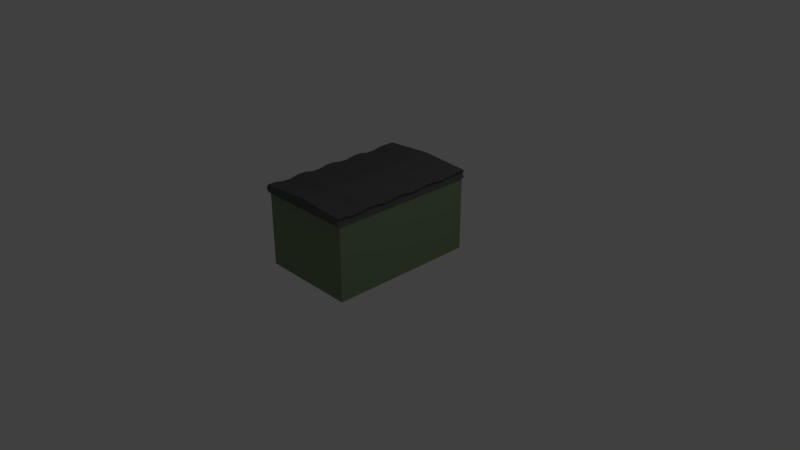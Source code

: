 # Source: Poubelle.blend  (saved by Blender 2.79.0; exported with 4.5.12 LTS)
import bpy
from mathutils import Matrix  # noqa: F401  (used for matrix-valued properties, if any)

bpy.ops.wm.read_factory_settings(use_empty=True)
scene = bpy.context.scene
scene.name = 'Scene'

# ---- collections
col_collection_1 = bpy.data.collections.new('Collection 1'); scene.collection.children.link(col_collection_1)

# ---- materials (node trees are filled in below, after node groups)
mat_material_001 = bpy.data.materials.new('Material.001')
mat_material_001.alpha_threshold = 0.0
mat_material_001.use_transparent_shadow = False
mat_material_001.diffuse_color = (0.1065, 0.1065, 0.1065, 1.0)
mat_material_001.roughness = 0.5
mat_material = bpy.data.materials.new('Material')
mat_material.alpha_threshold = 0.0
mat_material.use_transparent_shadow = False
mat_material.diffuse_color = (0.2027, 0.281, 0.1606, 1.0)
mat_material.roughness = 0.5
mat_material.line_color = (0.0, 0.0, 0.0, 1.0)

# ---- material node trees

# ---- world
world_world = bpy.data.worlds.new('World'); scene.world = world_world
world_world.color = (0.05088, 0.05088, 0.05088)
world_world.use_sun_shadow = False
world_world.sun_shadow_jitter_overblur = 0.0
world_world.cycles.sampling_method = 'MANUAL'

# ---- cameras
cam_camera = bpy.data.cameras.new('Camera')
cam_camera.clip_end = 100.0
cam_camera.lens = 35.0
cam_camera.sensor_width = 32.0
cam_camera.sensor_height = 18.0
cam_camera.ortho_scale = 7.314
cam_camera.dof.focus_distance = 0.0
cam_camera.dof.aperture_fstop = 128.0

# ---- lights
light_lamp = bpy.data.lights.new('Lamp', 'POINT')
light_lamp.transmission_factor = 0.0
light_lamp.cutoff_distance = 30.0
light_lamp.energy = 100.0
light_lamp.shadow_buffer_clip_start = 1.001
light_lamp.shadow_soft_size = 0.1
light_lamp.shadow_maximum_resolution = 0.006
light_lamp.use_absolute_resolution = True

# ---- meshes
me_cube_001 = bpy.data.meshes.new('Cube.001')
me_cube_001.from_pydata([(-1.0, -1.0, -1.0), (-1.0, -1.0, 1.0), (-1.0, 1.0, -1.0), (-1.0, 1.0, 1.0), (1.0, -1.0, -1.0), (1.0, -1.0, 1.0), (1.0, 1.0, -1.0), (1.0, 1.0, 1.0), (-1.0, 0.7778, -1.0), (-1.0, 0.5556, -1.0), (-1.0, 0.3333, -1.0), (-1.0, 0.1111, -1.0), (-1.0, -0.1111, -1.0), (-1.0, -0.3333, -1.0), (-1.0, -0.5556, -1.0), (-1.0, -0.7778, -1.0), (-1.0, -0.7778, 0.5533), (-1.0, -0.5556, 1.0), (-1.0, -0.3333, 0.5533), (-1.0, -0.1111, 1.0), (-1.0, 0.1111, 0.5533), (-1.0, 0.3333, 1.0), (-1.0, 0.5556, 0.5533), (-1.0, 0.7778, 1.0), (1.0, -0.7778, -1.0), (1.0, -0.5556, -1.0), (1.0, -0.3333, -1.0), (1.0, -0.1111, -1.0), (1.0, 0.1111, -1.0), (1.0, 0.3333, -1.0), (1.0, 0.5556, -1.0), (1.0, 0.7778, -1.0), (1.0, 0.7778, 1.0), (1.0, 0.5556, 0.5533), (1.0, 0.3333, 1.0), (1.0, 0.1111, 0.5533), (1.0, -0.1111, 1.0), (1.0, -0.3333, 0.5533), (1.0, -0.5556, 1.0), (1.0, -0.7778, 0.5533), (-1.041, -1.0, 0.0), (-1.041, 1.0, 0.0), (0.9583, 1.0, 0.0), (0.9583, -1.0, 0.0), (0.9583, 0.7778, 0.0), (0.9583, 0.5556, 0.0), (0.9583, 0.3333, 0.0), (0.9583, 0.1111, 0.0), (0.9583, -0.1111, 0.0), (0.9583, -0.3333, 0.0), (0.9583, -0.5556, 0.0), (0.9583, -0.7778, 0.0), (-1.041, -0.7778, 0.0), (-1.041, -0.5556, 0.0), (-1.041, -0.3333, 0.0), (-1.041, -0.1111, 0.0), (-1.041, 0.1111, 0.0), (-1.041, 0.3333, 0.0), (-1.041, 0.5556, 0.0), (-1.041, 0.7778, 0.0), (0.0, 1.0, -1.0), (0.0, 1.0, 1.888), (0.0, -1.0, -1.0), (0.0, -1.0, 1.888), (0.0, 0.7778, 1.888), (0.0, 0.5556, 1.441), (0.0, 0.3333, 1.888), (0.0, 0.1111, 1.441), (0.0, -0.1111, 1.888), (0.0, -0.3333, 1.441), (0.0, -0.5556, 1.888), (0.0, -0.7778, 1.441), (0.0, 0.7778, -1.0), (0.0, 0.5556, -1.0), (0.0, 0.3333, -1.0), (0.0, 0.1111, -1.0), (0.0, -0.1111, -1.0), (0.0, -0.3333, -1.0), (0.0, -0.5556, -1.0), (0.0, -0.7778, -1.0), (-0.02084, -1.0, 0.0), (-0.02084, 1.0, 0.0), (-1.0, -0.2222, -1.0), (-1.0, -0.2222, 0.5533), (1.0, -0.2222, -1.0), (1.0, -0.2222, 0.5533), (-1.041, -0.2222, 0.0), (0.9583, -0.2222, 0.0), (0.0, -0.2222, -1.0), (0.0, -0.2222, 1.441), (-1.0, -1.49e-08, -1.0), (-1.0, 1.49e-08, 1.0), (1.0, 1.49e-08, -1.0), (1.0, -1.49e-08, 1.0), (-1.041, 0.0, 0.0), (0.9583, 0.0, 0.0), (0.0, 0.0, -1.0), (0.0, 0.0, 1.888), (-1.0, 0.2222, -1.0), (-1.0, 0.2222, 0.5533), (1.0, 0.2222, -1.0), (1.0, 0.2222, 0.5533), (-1.041, 0.2222, 0.0), (0.9583, 0.2222, 0.0), (0.0, 0.2222, -1.0), (0.0, 0.2222, 1.441), (-1.0, 0.4444, -1.0), (-1.0, 0.4444, 1.0), (1.0, 0.4444, -1.0), (1.0, 0.4444, 1.0), (-1.041, 0.4444, 0.0), (0.9583, 0.4444, 0.0), (0.0, 0.4444, -1.0), (0.0, 0.4444, 1.888), (-1.0, 0.6667, -1.0), (-1.0, 0.6667, 0.5533), (1.0, 0.6667, -1.0), (1.0, 0.6667, 0.5533), (-1.041, 0.6667, 0.0), (0.9583, 0.6667, 0.0), (0.0, 0.6667, -1.0), (0.0, 0.6667, 1.441), (-1.0, 0.8889, 1.0), (1.0, 0.8889, -1.0), (-1.0, 0.8889, -1.0), (1.0, 0.8889, 1.0), (0.9583, 0.8889, 0.0), (-1.041, 0.8889, 0.0), (0.0, 0.8889, -1.0), (0.0, 0.8889, 1.888), (-1.0, -0.4444, -1.0), (-1.0, -0.4444, 1.0), (1.0, -0.4444, -1.0), (1.0, -0.4444, 1.0), (-1.041, -0.4444, 0.0), (0.9583, -0.4444, 0.0), (0.0, -0.4444, -1.0), (0.0, -0.4444, 1.888), (-1.0, -0.6667, -1.0), (-1.0, -0.6667, 0.5533), (1.0, -0.6667, -1.0), (1.0, -0.6667, 0.5533), (-1.041, -0.6667, 0.0), (0.9583, -0.6667, 0.0), (0.0, -0.6667, -1.0), (0.0, -0.6667, 1.441), (-1.0, -0.8889, -1.0), (1.0, -0.8889, 1.0), (-1.0, -0.8889, 1.0), (1.0, -0.8889, -1.0), (-1.041, -0.8889, 0.0), (0.9583, -0.8889, 0.0), (0.0, -0.8889, 1.888), (0.0, -0.8889, -1.0)], [], [(127, 122, 3, 41), (81, 61, 7, 42), (151, 147, 5, 43), (80, 63, 1, 40), (153, 149, 4, 62), (152, 148, 1, 63), (129, 122, 23, 64), (121, 115, 22, 65), (113, 107, 21, 66), (105, 99, 20, 67), (97, 91, 19, 68), (89, 83, 18, 69), (137, 131, 17, 70), (145, 139, 16, 71), (128, 123, 31, 72), (120, 116, 30, 73), (112, 108, 29, 74), (104, 100, 28, 75), (96, 92, 27, 76), (88, 84, 26, 77), (136, 132, 25, 78), (144, 140, 24, 79), (126, 125, 32, 44), (119, 117, 33, 45), (111, 109, 34, 46), (103, 101, 35, 47), (95, 93, 36, 48), (87, 85, 37, 49), (135, 133, 38, 50), (143, 141, 39, 51), (150, 148, 16, 52), (142, 139, 17, 53), (134, 131, 18, 54), (86, 83, 19, 55), (94, 91, 20, 56), (102, 99, 21, 57), (110, 107, 22, 58), (118, 115, 23, 59), (114, 118, 59, 8), (106, 110, 58, 9), (98, 102, 57, 10), (90, 94, 56, 11), (82, 86, 55, 12), (130, 134, 54, 13), (138, 142, 53, 14), (146, 150, 52, 15), (140, 143, 51, 24), (132, 135, 50, 25), (84, 87, 49, 26), (92, 95, 48, 27), (100, 103, 47, 28), (108, 111, 46, 29), (116, 119, 45, 30), (123, 126, 44, 31), (62, 80, 40, 0), (149, 151, 43, 4), (60, 81, 42, 6), (124, 127, 41, 2), (2, 41, 81, 60), (4, 43, 80, 62), (138, 144, 79, 15), (130, 136, 78, 14), (82, 88, 77, 13), (90, 96, 76, 12), (98, 104, 75, 11), (106, 112, 74, 10), (114, 120, 73, 9), (124, 128, 72, 8), (141, 145, 71, 39), (133, 137, 70, 38), (85, 89, 69, 37), (93, 97, 68, 36), (101, 105, 67, 35), (109, 113, 66, 34), (117, 121, 65, 33), (125, 129, 64, 32), (147, 152, 63, 5), (146, 153, 62, 0), (43, 5, 63, 80), (41, 3, 61, 81), (36, 68, 89, 85), (12, 76, 88, 82), (27, 48, 87, 84), (13, 54, 86, 82), (54, 18, 83, 86), (48, 36, 85, 87), (76, 27, 84, 88), (68, 19, 83, 89), (35, 67, 97, 93), (11, 75, 96, 90), (28, 47, 95, 92), (12, 55, 94, 90), (55, 19, 91, 94), (47, 35, 93, 95), (75, 28, 92, 96), (67, 20, 91, 97), (34, 66, 105, 101), (10, 74, 104, 98), (29, 46, 103, 100), (11, 56, 102, 98), (56, 20, 99, 102), (46, 34, 101, 103), (74, 29, 100, 104), (66, 21, 99, 105), (33, 65, 113, 109), (9, 73, 112, 106), (30, 45, 111, 108), (10, 57, 110, 106), (57, 21, 107, 110), (45, 33, 109, 111), (73, 30, 108, 112), (65, 22, 107, 113), (32, 64, 121, 117), (8, 72, 120, 114), (31, 44, 119, 116), (9, 58, 118, 114), (58, 22, 115, 118), (44, 32, 117, 119), (72, 31, 116, 120), (64, 23, 115, 121), (7, 61, 129, 125), (2, 60, 128, 124), (8, 59, 127, 124), (6, 42, 126, 123), (42, 7, 125, 126), (60, 6, 123, 128), (61, 3, 122, 129), (59, 23, 122, 127), (37, 69, 137, 133), (13, 77, 136, 130), (26, 49, 135, 132), (14, 53, 134, 130), (53, 17, 131, 134), (49, 37, 133, 135), (77, 26, 132, 136), (69, 18, 131, 137), (38, 70, 145, 141), (14, 78, 144, 138), (25, 50, 143, 140), (15, 52, 142, 138), (52, 16, 139, 142), (50, 38, 141, 143), (78, 25, 140, 144), (70, 17, 139, 145), (15, 79, 153, 146), (39, 71, 152, 147), (24, 51, 151, 149), (0, 40, 150, 146), (40, 1, 148, 150), (71, 16, 148, 152), (79, 24, 149, 153), (51, 39, 147, 151)])
me_cube_001.materials.append(mat_material_001)
me_cube_001.use_remesh_preserve_volume = False
me_cube_001.use_remesh_preserve_attributes = False
me_cube_001.use_mirror_vertex_groups = False
me_cube_001.update()
me_cube = bpy.data.meshes.new('Cube')
me_cube.from_pydata([(1.0, 1.0, -1.0), (1.0, -1.0, -1.0), (-1.0, -1.0, -1.0), (-1.0, 1.0, -1.0), (1.0, 1.0, 1.0), (1.0, -1.0, 1.0), (-1.0, -1.0, 1.0), (-1.0, 1.0, 1.0)], [], [(0, 1, 2, 3), (4, 7, 6, 5), (0, 4, 5, 1), (1, 5, 6, 2), (2, 6, 7, 3), (4, 0, 3, 7)])
me_cube.materials.append(mat_material)
me_cube.use_remesh_preserve_volume = False
me_cube.use_remesh_preserve_attributes = False
me_cube.use_mirror_vertex_groups = False
me_cube.update()

# ---- objects
ob_cube_001 = bpy.data.objects.new('Cube.001', me_cube_001)
ob_cube = bpy.data.objects.new('Cube', me_cube)
ob_lamp = bpy.data.objects.new('Lamp', light_lamp)
ob_camera = bpy.data.objects.new('Camera', cam_camera)

# ---- transforms, parenting, visibility, modifiers, constraints
ob_cube_001.location = (0.01285, -0.01187, 1.029)
ob_cube_001.scale = (0.6613, 1.025, 0.05)
ob_cube_001.lineart.crease_threshold = 0.0
ob_cube.location = (0.0, 0.0, 0.4776)
ob_cube.scale = (0.65, 1.0, 0.5)
ob_cube.lock_rotations_4d = False
ob_cube.empty_display_type = 'ARROWS'
ob_cube.lineart.crease_threshold = 0.0
ob_lamp.location = (4.076, 1.005, 5.904)
ob_lamp.rotation_euler = (0.6503, 0.05522, 1.866)
ob_lamp.lock_rotations_4d = False
ob_lamp.empty_display_type = 'ARROWS'
ob_lamp.color = (0.0, 0.0, 0.0, 0.0)
ob_lamp.lineart.crease_threshold = 0.0
ob_camera.location = (7.481, -6.508, 5.344)
ob_camera.rotation_euler = (1.109, 0.0, 0.8149)
ob_camera.lock_rotations_4d = False
ob_camera.empty_display_type = 'ARROWS'
ob_camera.color = (0.0, 0.0, 0.0, 0.0)
ob_camera.display_type = 'WIRE'
ob_camera.lineart.crease_threshold = 0.0

# ---- collection membership
col_collection_1.objects.link(ob_cube_001)
col_collection_1.objects.link(ob_cube)
col_collection_1.objects.link(ob_lamp)
col_collection_1.objects.link(ob_camera)

# ---- scene / render settings (as saved in the file)
scene.camera = ob_camera
scene.frame_start = 1; scene.frame_end = 250; scene.frame_set(1)
scene.render.engine = 'BLENDER_EEVEE_NEXT'
scene.render.resolution_percentage = 50
scene.render.dither_intensity = 0.0
scene.cycles.use_denoising = False
scene.cycles.samples = 128
scene.cycles.sampling_pattern = 'TABULATED_SOBOL'
scene.cycles.use_adaptive_sampling = False
scene.cycles.use_light_tree = False
scene.cycles.blur_glossy = 0.0
scene.cycles.sample_clamp_indirect = 0.0
scene.view_settings.view_transform = 'Standard'
bpy.context.view_layer.update()
